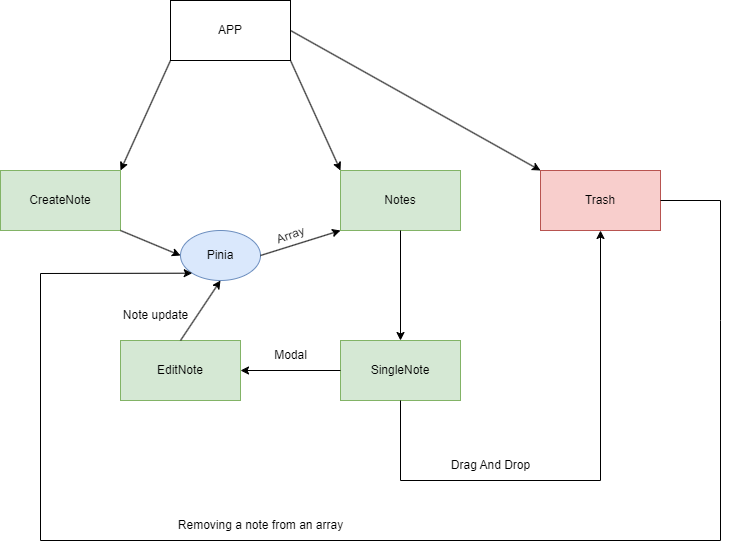

The diagram above was exported from draw.io. Its source (the exported page's mxGraphModel, read from the mxfile embedded in the PNG):
<mxGraphModel dx="1434" dy="746" grid="1" gridSize="10" guides="1" tooltips="1" connect="1" arrows="1" fold="1" page="1" pageScale="1" pageWidth="827" pageHeight="1169" math="0" shadow="0">
  <root>
    <mxCell id="0" />
    <mxCell id="1" parent="0" />
    <mxCell id="Wdb8VIBFNtBRwdTDkeqL-1" value="APP" style="rounded=0;whiteSpace=wrap;html=1;" parent="1" vertex="1">
      <mxGeometry x="210" y="140" width="120" height="60" as="geometry" />
    </mxCell>
    <mxCell id="Wdb8VIBFNtBRwdTDkeqL-2" value="CreateNote" style="rounded=0;whiteSpace=wrap;html=1;fillColor=#d5e8d4;strokeColor=#82b366;" parent="1" vertex="1">
      <mxGeometry x="40" y="310" width="120" height="60" as="geometry" />
    </mxCell>
    <mxCell id="0pDBVOmwn_pU2YFzQV5v-1" value="Pinia" style="ellipse;whiteSpace=wrap;html=1;fillColor=#dae8fc;strokeColor=#6c8ebf;" vertex="1" parent="1">
      <mxGeometry x="220" y="370" width="80" height="50" as="geometry" />
    </mxCell>
    <mxCell id="0pDBVOmwn_pU2YFzQV5v-2" value="Notes" style="rounded=0;whiteSpace=wrap;html=1;fillColor=#d5e8d4;strokeColor=#82b366;" vertex="1" parent="1">
      <mxGeometry x="380" y="310" width="120" height="60" as="geometry" />
    </mxCell>
    <mxCell id="0pDBVOmwn_pU2YFzQV5v-3" value="" style="endArrow=classic;html=1;rounded=0;exitX=1;exitY=1;exitDx=0;exitDy=0;entryX=0;entryY=0;entryDx=0;entryDy=0;" edge="1" parent="1" source="Wdb8VIBFNtBRwdTDkeqL-1" target="0pDBVOmwn_pU2YFzQV5v-2">
      <mxGeometry width="50" height="50" relative="1" as="geometry">
        <mxPoint x="390" y="210" as="sourcePoint" />
        <mxPoint x="440" y="160" as="targetPoint" />
      </mxGeometry>
    </mxCell>
    <mxCell id="0pDBVOmwn_pU2YFzQV5v-4" value="" style="endArrow=classic;startArrow=none;html=1;rounded=0;exitX=1;exitY=0.5;exitDx=0;exitDy=0;startFill=0;entryX=0;entryY=1;entryDx=0;entryDy=0;" edge="1" parent="1" source="0pDBVOmwn_pU2YFzQV5v-1" target="0pDBVOmwn_pU2YFzQV5v-2">
      <mxGeometry width="50" height="50" relative="1" as="geometry">
        <mxPoint x="390" y="310" as="sourcePoint" />
        <mxPoint x="370" y="410" as="targetPoint" />
      </mxGeometry>
    </mxCell>
    <mxCell id="0pDBVOmwn_pU2YFzQV5v-6" value="" style="endArrow=classic;html=1;rounded=0;exitX=1;exitY=1;exitDx=0;exitDy=0;entryX=0;entryY=0.5;entryDx=0;entryDy=0;" edge="1" parent="1" source="Wdb8VIBFNtBRwdTDkeqL-2" target="0pDBVOmwn_pU2YFzQV5v-1">
      <mxGeometry width="50" height="50" relative="1" as="geometry">
        <mxPoint x="450" y="370" as="sourcePoint" />
        <mxPoint x="500" y="320" as="targetPoint" />
      </mxGeometry>
    </mxCell>
    <mxCell id="0pDBVOmwn_pU2YFzQV5v-8" value="" style="endArrow=classic;html=1;rounded=0;exitX=0;exitY=1;exitDx=0;exitDy=0;entryX=1;entryY=0;entryDx=0;entryDy=0;" edge="1" parent="1" source="Wdb8VIBFNtBRwdTDkeqL-1" target="Wdb8VIBFNtBRwdTDkeqL-2">
      <mxGeometry width="50" height="50" relative="1" as="geometry">
        <mxPoint x="450" y="370" as="sourcePoint" />
        <mxPoint x="500" y="320" as="targetPoint" />
      </mxGeometry>
    </mxCell>
    <mxCell id="0pDBVOmwn_pU2YFzQV5v-10" value="" style="endArrow=classic;html=1;rounded=0;exitX=0.5;exitY=1;exitDx=0;exitDy=0;" edge="1" parent="1" source="0pDBVOmwn_pU2YFzQV5v-2">
      <mxGeometry width="50" height="50" relative="1" as="geometry">
        <mxPoint x="500" y="430" as="sourcePoint" />
        <mxPoint x="440" y="480" as="targetPoint" />
      </mxGeometry>
    </mxCell>
    <mxCell id="0pDBVOmwn_pU2YFzQV5v-11" value="SingleNote" style="rounded=0;whiteSpace=wrap;html=1;fillColor=#d5e8d4;strokeColor=#82b366;" vertex="1" parent="1">
      <mxGeometry x="380" y="480" width="120" height="60" as="geometry" />
    </mxCell>
    <mxCell id="0pDBVOmwn_pU2YFzQV5v-12" value="EditNote" style="rounded=0;whiteSpace=wrap;html=1;fillColor=#d5e8d4;strokeColor=#82b366;" vertex="1" parent="1">
      <mxGeometry x="160" y="480" width="120" height="60" as="geometry" />
    </mxCell>
    <mxCell id="0pDBVOmwn_pU2YFzQV5v-13" value="" style="endArrow=classic;html=1;rounded=0;exitX=0;exitY=0.5;exitDx=0;exitDy=0;entryX=1;entryY=0.5;entryDx=0;entryDy=0;" edge="1" parent="1" source="0pDBVOmwn_pU2YFzQV5v-11" target="0pDBVOmwn_pU2YFzQV5v-12">
      <mxGeometry width="50" height="50" relative="1" as="geometry">
        <mxPoint x="480" y="510" as="sourcePoint" />
        <mxPoint x="530" y="460" as="targetPoint" />
      </mxGeometry>
    </mxCell>
    <mxCell id="0pDBVOmwn_pU2YFzQV5v-14" value="" style="endArrow=classic;html=1;rounded=0;exitX=0.5;exitY=0;exitDx=0;exitDy=0;entryX=0.5;entryY=1;entryDx=0;entryDy=0;" edge="1" parent="1" source="0pDBVOmwn_pU2YFzQV5v-12" target="0pDBVOmwn_pU2YFzQV5v-1">
      <mxGeometry width="50" height="50" relative="1" as="geometry">
        <mxPoint x="480" y="510" as="sourcePoint" />
        <mxPoint x="530" y="460" as="targetPoint" />
      </mxGeometry>
    </mxCell>
    <mxCell id="0pDBVOmwn_pU2YFzQV5v-15" value="Trash" style="rounded=0;whiteSpace=wrap;html=1;fillColor=#f8cecc;strokeColor=#b85450;" vertex="1" parent="1">
      <mxGeometry x="580" y="310" width="120" height="60" as="geometry" />
    </mxCell>
    <mxCell id="0pDBVOmwn_pU2YFzQV5v-16" value="" style="endArrow=classic;html=1;rounded=0;exitX=0.5;exitY=1;exitDx=0;exitDy=0;entryX=0.5;entryY=1;entryDx=0;entryDy=0;" edge="1" parent="1" source="0pDBVOmwn_pU2YFzQV5v-11" target="0pDBVOmwn_pU2YFzQV5v-15">
      <mxGeometry width="50" height="50" relative="1" as="geometry">
        <mxPoint x="530" y="550" as="sourcePoint" />
        <mxPoint x="580" y="500" as="targetPoint" />
        <Array as="points">
          <mxPoint x="440" y="620" />
          <mxPoint x="640" y="620" />
        </Array>
      </mxGeometry>
    </mxCell>
    <mxCell id="0pDBVOmwn_pU2YFzQV5v-17" value="" style="endArrow=classic;html=1;rounded=0;exitX=1;exitY=0.5;exitDx=0;exitDy=0;entryX=0;entryY=1;entryDx=0;entryDy=0;" edge="1" parent="1" source="0pDBVOmwn_pU2YFzQV5v-15" target="0pDBVOmwn_pU2YFzQV5v-1">
      <mxGeometry width="50" height="50" relative="1" as="geometry">
        <mxPoint x="530" y="550" as="sourcePoint" />
        <mxPoint x="190" y="420" as="targetPoint" />
        <Array as="points">
          <mxPoint x="760" y="340" />
          <mxPoint x="760" y="460" />
          <mxPoint x="760" y="680" />
          <mxPoint x="80" y="680" />
          <mxPoint x="80" y="413" />
        </Array>
      </mxGeometry>
    </mxCell>
    <mxCell id="0pDBVOmwn_pU2YFzQV5v-18" value="Drag And Drop" style="text;html=1;align=center;verticalAlign=middle;resizable=0;points=[];autosize=1;strokeColor=none;fillColor=none;" vertex="1" parent="1">
      <mxGeometry x="480" y="590" width="100" height="30" as="geometry" />
    </mxCell>
    <mxCell id="0pDBVOmwn_pU2YFzQV5v-20" value="Modal" style="text;html=1;align=center;verticalAlign=middle;resizable=0;points=[];autosize=1;strokeColor=none;fillColor=none;" vertex="1" parent="1">
      <mxGeometry x="300" y="480" width="60" height="30" as="geometry" />
    </mxCell>
    <mxCell id="0pDBVOmwn_pU2YFzQV5v-21" value="Removing a note from an array" style="text;html=1;align=center;verticalAlign=middle;resizable=0;points=[];autosize=1;strokeColor=none;fillColor=none;rotation=0;" vertex="1" parent="1">
      <mxGeometry x="205" y="650" width="190" height="30" as="geometry" />
    </mxCell>
    <mxCell id="0pDBVOmwn_pU2YFzQV5v-22" value="Array" style="text;html=1;align=center;verticalAlign=middle;resizable=0;points=[];autosize=1;strokeColor=none;fillColor=none;rotation=-20;" vertex="1" parent="1">
      <mxGeometry x="305" y="360" width="50" height="30" as="geometry" />
    </mxCell>
    <mxCell id="0pDBVOmwn_pU2YFzQV5v-24" value="" style="endArrow=classic;html=1;rounded=0;exitX=1;exitY=0.5;exitDx=0;exitDy=0;entryX=0;entryY=0;entryDx=0;entryDy=0;" edge="1" parent="1" source="Wdb8VIBFNtBRwdTDkeqL-1" target="0pDBVOmwn_pU2YFzQV5v-15">
      <mxGeometry width="50" height="50" relative="1" as="geometry">
        <mxPoint x="470" y="460" as="sourcePoint" />
        <mxPoint x="520" y="410" as="targetPoint" />
      </mxGeometry>
    </mxCell>
    <mxCell id="0pDBVOmwn_pU2YFzQV5v-25" value="Note update" style="text;html=1;align=center;verticalAlign=middle;resizable=0;points=[];autosize=1;strokeColor=none;fillColor=none;rotation=0;" vertex="1" parent="1">
      <mxGeometry x="150" y="440" width="90" height="30" as="geometry" />
    </mxCell>
  </root>
</mxGraphModel>